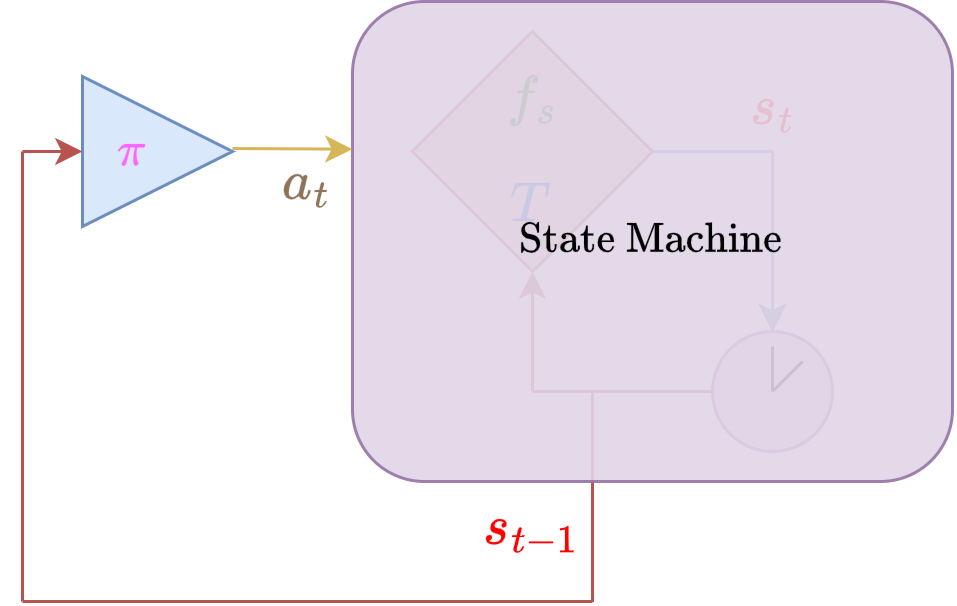

The diagram above was exported from draw.io. Its source (the exported page's mxGraphModel, read from the mxfile embedded in the PNG):
<mxGraphModel dx="778" dy="387" grid="1" gridSize="10" guides="1" tooltips="1" connect="1" arrows="1" fold="1" page="1" pageScale="1" pageWidth="850" pageHeight="1100" math="1" shadow="0">
  <root>
    <mxCell id="0" />
    <mxCell id="1" parent="0" />
    <mxCell id="kjWnsmWTDFv0VmFH4wW0-1" value="&lt;font color=&quot;#ff66ff&quot; style=&quot;font-size: 14px;&quot;&gt;$$\pi\quad$$&lt;/font&gt;" style="triangle;whiteSpace=wrap;html=1;fillColor=#dae8fc;strokeColor=#6c8ebf;" vertex="1" parent="1">
      <mxGeometry x="390" y="45" width="50" height="50" as="geometry" />
    </mxCell>
    <mxCell id="kjWnsmWTDFv0VmFH4wW0-5" value="" style="endArrow=classic;html=1;rounded=0;fontSize=16;fontColor=#FF8000;fillColor=#f8cecc;strokeColor=#b85450;" edge="1" parent="1">
      <mxGeometry width="50" height="50" relative="1" as="geometry">
        <mxPoint x="540" y="150" as="sourcePoint" />
        <mxPoint x="540" y="110" as="targetPoint" />
      </mxGeometry>
    </mxCell>
    <mxCell id="kjWnsmWTDFv0VmFH4wW0-6" value="&lt;font color=&quot;#ff0000&quot;&gt;$$s_{t-1}$$&lt;/font&gt;" style="text;html=1;align=center;verticalAlign=middle;resizable=0;points=[];autosize=1;strokeColor=none;fillColor=none;fontSize=16;fontColor=#FF8000;" vertex="1" parent="1">
      <mxGeometry x="485" y="180" width="110" height="30" as="geometry" />
    </mxCell>
    <mxCell id="kjWnsmWTDFv0VmFH4wW0-7" value="" style="edgeStyle=orthogonalEdgeStyle;rounded=0;orthogonalLoop=1;jettySize=auto;html=1;" edge="1" parent="1" source="kjWnsmWTDFv0VmFH4wW0-8" target="kjWnsmWTDFv0VmFH4wW0-9">
      <mxGeometry relative="1" as="geometry" />
    </mxCell>
    <mxCell id="kjWnsmWTDFv0VmFH4wW0-8" value="&lt;font color=&quot;#ff0000&quot;&gt;$$s_{t}$$&lt;/font&gt;" style="text;html=1;align=center;verticalAlign=middle;resizable=0;points=[];autosize=1;strokeColor=none;fillColor=none;fontSize=16;fontColor=#FF8000;" vertex="1" parent="1">
      <mxGeometry x="575" y="40" width="90" height="30" as="geometry" />
    </mxCell>
    <mxCell id="kjWnsmWTDFv0VmFH4wW0-9" value="" style="ellipse;whiteSpace=wrap;html=1;aspect=fixed;fillColor=#e1d5e7;strokeColor=#9673a6;" vertex="1" parent="1">
      <mxGeometry x="600" y="130" width="40" height="40" as="geometry" />
    </mxCell>
    <mxCell id="kjWnsmWTDFv0VmFH4wW0-10" value="" style="endArrow=classic;html=1;rounded=0;entryX=0.5;entryY=0;entryDx=0;entryDy=0;fillColor=#dae8fc;strokeColor=#6c8ebf;" edge="1" parent="1" target="kjWnsmWTDFv0VmFH4wW0-9">
      <mxGeometry width="50" height="50" relative="1" as="geometry">
        <mxPoint x="620" y="70" as="sourcePoint" />
        <mxPoint x="600" y="80" as="targetPoint" />
      </mxGeometry>
    </mxCell>
    <mxCell id="kjWnsmWTDFv0VmFH4wW0-11" value="" style="endArrow=none;html=1;rounded=0;exitX=0.5;exitY=0.5;exitDx=0;exitDy=0;exitPerimeter=0;entryX=0.5;entryY=0.125;entryDx=0;entryDy=0;entryPerimeter=0;" edge="1" parent="1" source="kjWnsmWTDFv0VmFH4wW0-9" target="kjWnsmWTDFv0VmFH4wW0-9">
      <mxGeometry width="50" height="50" relative="1" as="geometry">
        <mxPoint x="599.9300000000001" y="145" as="sourcePoint" />
        <mxPoint x="599.9300000000001" y="135" as="targetPoint" />
      </mxGeometry>
    </mxCell>
    <mxCell id="kjWnsmWTDFv0VmFH4wW0-12" value="" style="endArrow=none;html=1;rounded=0;entryX=0.5;entryY=0.5;entryDx=0;entryDy=0;entryPerimeter=0;exitX=0.75;exitY=0.25;exitDx=0;exitDy=0;exitPerimeter=0;" edge="1" parent="1" source="kjWnsmWTDFv0VmFH4wW0-9" target="kjWnsmWTDFv0VmFH4wW0-9">
      <mxGeometry width="50" height="50" relative="1" as="geometry">
        <mxPoint x="610" y="140" as="sourcePoint" />
        <mxPoint x="560" y="100" as="targetPoint" />
      </mxGeometry>
    </mxCell>
    <mxCell id="kjWnsmWTDFv0VmFH4wW0-13" value="" style="endArrow=none;html=1;rounded=0;entryX=0;entryY=0.5;entryDx=0;entryDy=0;fillColor=#f8cecc;strokeColor=#b85450;" edge="1" parent="1" target="kjWnsmWTDFv0VmFH4wW0-9">
      <mxGeometry width="50" height="50" relative="1" as="geometry">
        <mxPoint x="540" y="150" as="sourcePoint" />
        <mxPoint x="600" y="110" as="targetPoint" />
      </mxGeometry>
    </mxCell>
    <mxCell id="kjWnsmWTDFv0VmFH4wW0-14" value="&lt;font style=&quot;border-color: var(--border-color); font-size: 16px;&quot; color=&quot;#008000&quot;&gt;$$f_s$$&lt;/font&gt;&lt;font style=&quot;border-color: var(--border-color); font-size: 16px;&quot; color=&quot;#0066cc&quot;&gt;$$T$$&lt;/font&gt;" style="rhombus;whiteSpace=wrap;html=1;fillColor=#f8cecc;strokeColor=#b85450;" vertex="1" parent="1">
      <mxGeometry x="500" y="30" width="80" height="80" as="geometry" />
    </mxCell>
    <mxCell id="kjWnsmWTDFv0VmFH4wW0-20" value="" style="endArrow=none;html=1;rounded=0;exitX=1;exitY=0.5;exitDx=0;exitDy=0;fillColor=#dae8fc;strokeColor=#6c8ebf;" edge="1" parent="1" source="kjWnsmWTDFv0VmFH4wW0-14">
      <mxGeometry width="50" height="50" relative="1" as="geometry">
        <mxPoint x="580" y="69.13" as="sourcePoint" />
        <mxPoint x="620" y="70" as="targetPoint" />
      </mxGeometry>
    </mxCell>
    <mxCell id="kjWnsmWTDFv0VmFH4wW0-22" value="" style="endArrow=none;html=1;rounded=0;" edge="1" parent="1">
      <mxGeometry width="50" height="50" relative="1" as="geometry">
        <mxPoint x="560" y="220" as="sourcePoint" />
        <mxPoint x="560" y="150" as="targetPoint" />
      </mxGeometry>
    </mxCell>
    <mxCell id="kjWnsmWTDFv0VmFH4wW0-23" value="" style="endArrow=none;html=1;rounded=0;fillColor=#f8cecc;strokeColor=#b85450;" edge="1" parent="1">
      <mxGeometry width="50" height="50" relative="1" as="geometry">
        <mxPoint x="560" y="220" as="sourcePoint" />
        <mxPoint x="560" y="150" as="targetPoint" />
      </mxGeometry>
    </mxCell>
    <mxCell id="kjWnsmWTDFv0VmFH4wW0-26" value="$$\text{State Machine}$$" style="rounded=1;whiteSpace=wrap;html=1;fillColor=#e1d5e7;strokeColor=#9673a6;opacity=90;" vertex="1" parent="1">
      <mxGeometry x="480" y="20" width="200" height="160" as="geometry" />
    </mxCell>
    <mxCell id="kjWnsmWTDFv0VmFH4wW0-27" value="" style="endArrow=classic;html=1;rounded=0;fontSize=16;fontColor=#FF8000;fillColor=#fff2cc;strokeColor=#d6b656;" edge="1" parent="1">
      <mxGeometry width="50" height="50" relative="1" as="geometry">
        <mxPoint x="440" y="69" as="sourcePoint" />
        <mxPoint x="480" y="69.23" as="targetPoint" />
      </mxGeometry>
    </mxCell>
    <mxCell id="kjWnsmWTDFv0VmFH4wW0-36" value="&lt;font color=&quot;#8f7459&quot;&gt;$$a_t$$&lt;/font&gt;" style="text;html=1;align=center;verticalAlign=middle;resizable=0;points=[];autosize=1;strokeColor=none;fillColor=none;fontSize=16;fontColor=#7F00FF;" vertex="1" parent="1">
      <mxGeometry x="425" y="65" width="80" height="30" as="geometry" />
    </mxCell>
    <mxCell id="kjWnsmWTDFv0VmFH4wW0-38" value="" style="endArrow=none;html=1;rounded=0;fillColor=#f8cecc;strokeColor=#b85450;" edge="1" parent="1">
      <mxGeometry width="50" height="50" relative="1" as="geometry">
        <mxPoint x="370" y="220" as="sourcePoint" />
        <mxPoint x="560" y="220" as="targetPoint" />
      </mxGeometry>
    </mxCell>
    <mxCell id="kjWnsmWTDFv0VmFH4wW0-39" value="" style="endArrow=none;html=1;rounded=0;fillColor=#f8cecc;strokeColor=#b85450;" edge="1" parent="1">
      <mxGeometry width="50" height="50" relative="1" as="geometry">
        <mxPoint x="370" y="220" as="sourcePoint" />
        <mxPoint x="370" y="70" as="targetPoint" />
      </mxGeometry>
    </mxCell>
    <mxCell id="kjWnsmWTDFv0VmFH4wW0-41" value="" style="endArrow=classic;html=1;rounded=0;entryX=0;entryY=0.5;entryDx=0;entryDy=0;fillColor=#f8cecc;strokeColor=#b85450;" edge="1" parent="1" target="kjWnsmWTDFv0VmFH4wW0-1">
      <mxGeometry width="50" height="50" relative="1" as="geometry">
        <mxPoint x="370" y="70" as="sourcePoint" />
        <mxPoint x="490" y="60" as="targetPoint" />
      </mxGeometry>
    </mxCell>
  </root>
</mxGraphModel>